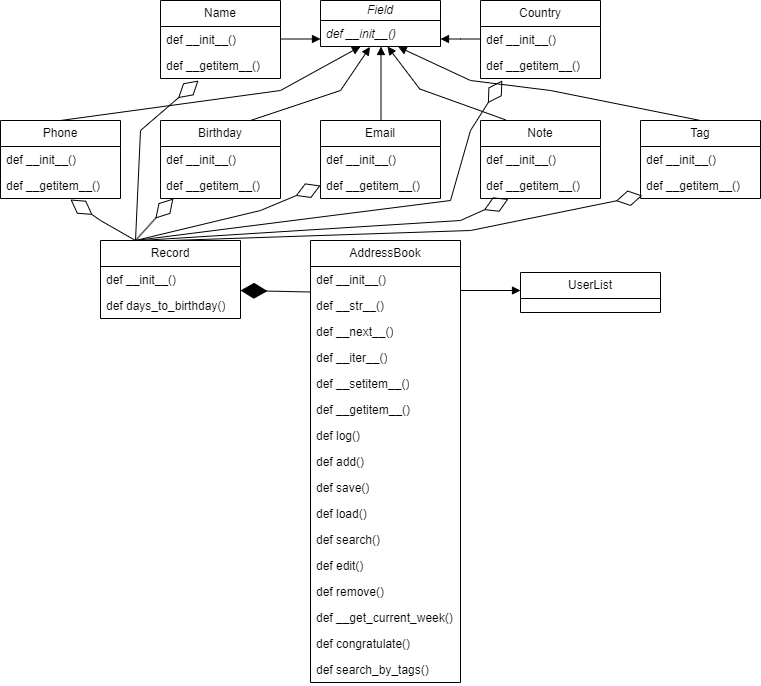

The diagram above was exported from draw.io. Its source (the exported page's mxGraphModel, read from the mxfile embedded in the PNG):
<mxGraphModel dx="880" dy="1659" grid="1" gridSize="10" guides="1" tooltips="1" connect="1" arrows="1" fold="1" page="1" pageScale="1" pageWidth="827" pageHeight="1169" math="0" shadow="0">
  <root>
    <mxCell id="0" />
    <mxCell id="1" parent="0" />
    <mxCell id="b-NefvIoeMUCSx1IPomo-1" value="&lt;i&gt;Field&lt;/i&gt;" style="swimlane;fontStyle=0;childLayout=stackLayout;horizontal=1;startSize=20;fillColor=none;horizontalStack=0;resizeParent=1;resizeParentMax=0;resizeLast=0;collapsible=1;marginBottom=0;whiteSpace=wrap;html=1;" parent="1" vertex="1">
      <mxGeometry x="320" y="-80" width="120" height="46" as="geometry" />
    </mxCell>
    <mxCell id="b-NefvIoeMUCSx1IPomo-2" value="&lt;i&gt;def __init__()&lt;/i&gt;" style="text;strokeColor=none;fillColor=none;align=left;verticalAlign=top;spacingLeft=4;spacingRight=4;overflow=hidden;rotatable=0;points=[[0,0.5],[1,0.5]];portConstraint=eastwest;whiteSpace=wrap;html=1;" parent="b-NefvIoeMUCSx1IPomo-1" vertex="1">
      <mxGeometry y="20" width="120" height="26" as="geometry" />
    </mxCell>
    <mxCell id="b-NefvIoeMUCSx1IPomo-5" value="Name" style="swimlane;fontStyle=0;childLayout=stackLayout;horizontal=1;startSize=26;fillColor=none;horizontalStack=0;resizeParent=1;resizeParentMax=0;resizeLast=0;collapsible=1;marginBottom=0;whiteSpace=wrap;html=1;" parent="1" vertex="1">
      <mxGeometry x="160" y="-80" width="120" height="78" as="geometry" />
    </mxCell>
    <mxCell id="b-NefvIoeMUCSx1IPomo-6" value="def __init__()" style="text;strokeColor=none;fillColor=none;align=left;verticalAlign=top;spacingLeft=4;spacingRight=4;overflow=hidden;rotatable=0;points=[[0,0.5],[1,0.5]];portConstraint=eastwest;whiteSpace=wrap;html=1;" parent="b-NefvIoeMUCSx1IPomo-5" vertex="1">
      <mxGeometry y="26" width="120" height="26" as="geometry" />
    </mxCell>
    <mxCell id="b-NefvIoeMUCSx1IPomo-7" value="def __getitem__()" style="text;strokeColor=none;fillColor=none;align=left;verticalAlign=top;spacingLeft=4;spacingRight=4;overflow=hidden;rotatable=0;points=[[0,0.5],[1,0.5]];portConstraint=eastwest;whiteSpace=wrap;html=1;" parent="b-NefvIoeMUCSx1IPomo-5" vertex="1">
      <mxGeometry y="52" width="120" height="26" as="geometry" />
    </mxCell>
    <mxCell id="b-NefvIoeMUCSx1IPomo-9" value="Phone" style="swimlane;fontStyle=0;childLayout=stackLayout;horizontal=1;startSize=26;fillColor=none;horizontalStack=0;resizeParent=1;resizeParentMax=0;resizeLast=0;collapsible=1;marginBottom=0;whiteSpace=wrap;html=1;" parent="1" vertex="1">
      <mxGeometry y="40" width="120" height="78" as="geometry" />
    </mxCell>
    <mxCell id="b-NefvIoeMUCSx1IPomo-10" value="def __init__()" style="text;strokeColor=none;fillColor=none;align=left;verticalAlign=top;spacingLeft=4;spacingRight=4;overflow=hidden;rotatable=0;points=[[0,0.5],[1,0.5]];portConstraint=eastwest;whiteSpace=wrap;html=1;" parent="b-NefvIoeMUCSx1IPomo-9" vertex="1">
      <mxGeometry y="26" width="120" height="26" as="geometry" />
    </mxCell>
    <mxCell id="b-NefvIoeMUCSx1IPomo-11" value="def __getitem__()" style="text;strokeColor=none;fillColor=none;align=left;verticalAlign=top;spacingLeft=4;spacingRight=4;overflow=hidden;rotatable=0;points=[[0,0.5],[1,0.5]];portConstraint=eastwest;whiteSpace=wrap;html=1;" parent="b-NefvIoeMUCSx1IPomo-9" vertex="1">
      <mxGeometry y="52" width="120" height="26" as="geometry" />
    </mxCell>
    <mxCell id="b-NefvIoeMUCSx1IPomo-13" value="Birthday" style="swimlane;fontStyle=0;childLayout=stackLayout;horizontal=1;startSize=26;fillColor=none;horizontalStack=0;resizeParent=1;resizeParentMax=0;resizeLast=0;collapsible=1;marginBottom=0;whiteSpace=wrap;html=1;" parent="1" vertex="1">
      <mxGeometry x="160" y="40" width="120" height="78" as="geometry" />
    </mxCell>
    <mxCell id="b-NefvIoeMUCSx1IPomo-14" value="def __init__()" style="text;strokeColor=none;fillColor=none;align=left;verticalAlign=top;spacingLeft=4;spacingRight=4;overflow=hidden;rotatable=0;points=[[0,0.5],[1,0.5]];portConstraint=eastwest;whiteSpace=wrap;html=1;" parent="b-NefvIoeMUCSx1IPomo-13" vertex="1">
      <mxGeometry y="26" width="120" height="26" as="geometry" />
    </mxCell>
    <mxCell id="b-NefvIoeMUCSx1IPomo-15" value="def __getitem__()" style="text;strokeColor=none;fillColor=none;align=left;verticalAlign=top;spacingLeft=4;spacingRight=4;overflow=hidden;rotatable=0;points=[[0,0.5],[1,0.5]];portConstraint=eastwest;whiteSpace=wrap;html=1;" parent="b-NefvIoeMUCSx1IPomo-13" vertex="1">
      <mxGeometry y="52" width="120" height="26" as="geometry" />
    </mxCell>
    <mxCell id="b-NefvIoeMUCSx1IPomo-17" value="Email" style="swimlane;fontStyle=0;childLayout=stackLayout;horizontal=1;startSize=26;fillColor=none;horizontalStack=0;resizeParent=1;resizeParentMax=0;resizeLast=0;collapsible=1;marginBottom=0;whiteSpace=wrap;html=1;" parent="1" vertex="1">
      <mxGeometry x="320" y="40" width="120" height="78" as="geometry" />
    </mxCell>
    <mxCell id="b-NefvIoeMUCSx1IPomo-18" value="def __init__()" style="text;strokeColor=none;fillColor=none;align=left;verticalAlign=top;spacingLeft=4;spacingRight=4;overflow=hidden;rotatable=0;points=[[0,0.5],[1,0.5]];portConstraint=eastwest;whiteSpace=wrap;html=1;" parent="b-NefvIoeMUCSx1IPomo-17" vertex="1">
      <mxGeometry y="26" width="120" height="26" as="geometry" />
    </mxCell>
    <mxCell id="b-NefvIoeMUCSx1IPomo-19" value="def __getitem__()" style="text;strokeColor=none;fillColor=none;align=left;verticalAlign=top;spacingLeft=4;spacingRight=4;overflow=hidden;rotatable=0;points=[[0,0.5],[1,0.5]];portConstraint=eastwest;whiteSpace=wrap;html=1;" parent="b-NefvIoeMUCSx1IPomo-17" vertex="1">
      <mxGeometry y="52" width="120" height="26" as="geometry" />
    </mxCell>
    <mxCell id="b-NefvIoeMUCSx1IPomo-21" value="Note" style="swimlane;fontStyle=0;childLayout=stackLayout;horizontal=1;startSize=26;fillColor=none;horizontalStack=0;resizeParent=1;resizeParentMax=0;resizeLast=0;collapsible=1;marginBottom=0;whiteSpace=wrap;html=1;" parent="1" vertex="1">
      <mxGeometry x="480" y="40" width="120" height="78" as="geometry" />
    </mxCell>
    <mxCell id="b-NefvIoeMUCSx1IPomo-22" value="def __init__()" style="text;strokeColor=none;fillColor=none;align=left;verticalAlign=top;spacingLeft=4;spacingRight=4;overflow=hidden;rotatable=0;points=[[0,0.5],[1,0.5]];portConstraint=eastwest;whiteSpace=wrap;html=1;" parent="b-NefvIoeMUCSx1IPomo-21" vertex="1">
      <mxGeometry y="26" width="120" height="26" as="geometry" />
    </mxCell>
    <mxCell id="b-NefvIoeMUCSx1IPomo-23" value="def __getitem__()" style="text;strokeColor=none;fillColor=none;align=left;verticalAlign=top;spacingLeft=4;spacingRight=4;overflow=hidden;rotatable=0;points=[[0,0.5],[1,0.5]];portConstraint=eastwest;whiteSpace=wrap;html=1;" parent="b-NefvIoeMUCSx1IPomo-21" vertex="1">
      <mxGeometry y="52" width="120" height="26" as="geometry" />
    </mxCell>
    <mxCell id="b-NefvIoeMUCSx1IPomo-25" value="Country" style="swimlane;fontStyle=0;childLayout=stackLayout;horizontal=1;startSize=26;fillColor=none;horizontalStack=0;resizeParent=1;resizeParentMax=0;resizeLast=0;collapsible=1;marginBottom=0;whiteSpace=wrap;html=1;" parent="1" vertex="1">
      <mxGeometry x="480" y="-80" width="120" height="78" as="geometry" />
    </mxCell>
    <mxCell id="b-NefvIoeMUCSx1IPomo-26" value="def __init__()" style="text;strokeColor=none;fillColor=none;align=left;verticalAlign=top;spacingLeft=4;spacingRight=4;overflow=hidden;rotatable=0;points=[[0,0.5],[1,0.5]];portConstraint=eastwest;whiteSpace=wrap;html=1;" parent="b-NefvIoeMUCSx1IPomo-25" vertex="1">
      <mxGeometry y="26" width="120" height="26" as="geometry" />
    </mxCell>
    <mxCell id="b-NefvIoeMUCSx1IPomo-27" value="def __getitem__()" style="text;strokeColor=none;fillColor=none;align=left;verticalAlign=top;spacingLeft=4;spacingRight=4;overflow=hidden;rotatable=0;points=[[0,0.5],[1,0.5]];portConstraint=eastwest;whiteSpace=wrap;html=1;" parent="b-NefvIoeMUCSx1IPomo-25" vertex="1">
      <mxGeometry y="52" width="120" height="26" as="geometry" />
    </mxCell>
    <mxCell id="b-NefvIoeMUCSx1IPomo-29" value="Tag" style="swimlane;fontStyle=0;childLayout=stackLayout;horizontal=1;startSize=26;fillColor=none;horizontalStack=0;resizeParent=1;resizeParentMax=0;resizeLast=0;collapsible=1;marginBottom=0;whiteSpace=wrap;html=1;" parent="1" vertex="1">
      <mxGeometry x="640" y="40" width="120" height="78" as="geometry" />
    </mxCell>
    <mxCell id="b-NefvIoeMUCSx1IPomo-30" value="def __init__()" style="text;strokeColor=none;fillColor=none;align=left;verticalAlign=top;spacingLeft=4;spacingRight=4;overflow=hidden;rotatable=0;points=[[0,0.5],[1,0.5]];portConstraint=eastwest;whiteSpace=wrap;html=1;" parent="b-NefvIoeMUCSx1IPomo-29" vertex="1">
      <mxGeometry y="26" width="120" height="26" as="geometry" />
    </mxCell>
    <mxCell id="b-NefvIoeMUCSx1IPomo-31" value="def __getitem__()" style="text;strokeColor=none;fillColor=none;align=left;verticalAlign=top;spacingLeft=4;spacingRight=4;overflow=hidden;rotatable=0;points=[[0,0.5],[1,0.5]];portConstraint=eastwest;whiteSpace=wrap;html=1;" parent="b-NefvIoeMUCSx1IPomo-29" vertex="1">
      <mxGeometry y="52" width="120" height="26" as="geometry" />
    </mxCell>
    <mxCell id="b-NefvIoeMUCSx1IPomo-33" value="Record" style="swimlane;fontStyle=0;childLayout=stackLayout;horizontal=1;startSize=26;fillColor=none;horizontalStack=0;resizeParent=1;resizeParentMax=0;resizeLast=0;collapsible=1;marginBottom=0;whiteSpace=wrap;html=1;" parent="1" vertex="1">
      <mxGeometry x="100" y="160" width="140" height="78" as="geometry" />
    </mxCell>
    <mxCell id="b-NefvIoeMUCSx1IPomo-34" value="def __init__()" style="text;strokeColor=none;fillColor=none;align=left;verticalAlign=top;spacingLeft=4;spacingRight=4;overflow=hidden;rotatable=0;points=[[0,0.5],[1,0.5]];portConstraint=eastwest;whiteSpace=wrap;html=1;" parent="b-NefvIoeMUCSx1IPomo-33" vertex="1">
      <mxGeometry y="26" width="140" height="26" as="geometry" />
    </mxCell>
    <mxCell id="b-NefvIoeMUCSx1IPomo-35" value="def days_to_birthday()" style="text;strokeColor=none;fillColor=none;align=left;verticalAlign=top;spacingLeft=4;spacingRight=4;overflow=hidden;rotatable=0;points=[[0,0.5],[1,0.5]];portConstraint=eastwest;whiteSpace=wrap;html=1;" parent="b-NefvIoeMUCSx1IPomo-33" vertex="1">
      <mxGeometry y="52" width="140" height="26" as="geometry" />
    </mxCell>
    <mxCell id="b-NefvIoeMUCSx1IPomo-37" value="AddressBook" style="swimlane;fontStyle=0;childLayout=stackLayout;horizontal=1;startSize=26;fillColor=none;horizontalStack=0;resizeParent=1;resizeParentMax=0;resizeLast=0;collapsible=1;marginBottom=0;whiteSpace=wrap;html=1;" parent="1" vertex="1">
      <mxGeometry x="310" y="160" width="150" height="442" as="geometry" />
    </mxCell>
    <mxCell id="b-NefvIoeMUCSx1IPomo-38" value="def __init__()" style="text;strokeColor=none;fillColor=none;align=left;verticalAlign=top;spacingLeft=4;spacingRight=4;overflow=hidden;rotatable=0;points=[[0,0.5],[1,0.5]];portConstraint=eastwest;whiteSpace=wrap;html=1;" parent="b-NefvIoeMUCSx1IPomo-37" vertex="1">
      <mxGeometry y="26" width="150" height="26" as="geometry" />
    </mxCell>
    <mxCell id="b-NefvIoeMUCSx1IPomo-39" value="def __str__()" style="text;strokeColor=none;fillColor=none;align=left;verticalAlign=top;spacingLeft=4;spacingRight=4;overflow=hidden;rotatable=0;points=[[0,0.5],[1,0.5]];portConstraint=eastwest;whiteSpace=wrap;html=1;" parent="b-NefvIoeMUCSx1IPomo-37" vertex="1">
      <mxGeometry y="52" width="150" height="26" as="geometry" />
    </mxCell>
    <mxCell id="b-NefvIoeMUCSx1IPomo-40" value="def __next__()" style="text;strokeColor=none;fillColor=none;align=left;verticalAlign=top;spacingLeft=4;spacingRight=4;overflow=hidden;rotatable=0;points=[[0,0.5],[1,0.5]];portConstraint=eastwest;whiteSpace=wrap;html=1;" parent="b-NefvIoeMUCSx1IPomo-37" vertex="1">
      <mxGeometry y="78" width="150" height="26" as="geometry" />
    </mxCell>
    <mxCell id="ahfi0YRieYcVBjPdPYzQ-4" value="def __iter__()" style="text;strokeColor=none;fillColor=none;align=left;verticalAlign=top;spacingLeft=4;spacingRight=4;overflow=hidden;rotatable=0;points=[[0,0.5],[1,0.5]];portConstraint=eastwest;whiteSpace=wrap;html=1;" vertex="1" parent="b-NefvIoeMUCSx1IPomo-37">
      <mxGeometry y="104" width="150" height="26" as="geometry" />
    </mxCell>
    <mxCell id="ahfi0YRieYcVBjPdPYzQ-5" value="def __setitem__()" style="text;strokeColor=none;fillColor=none;align=left;verticalAlign=top;spacingLeft=4;spacingRight=4;overflow=hidden;rotatable=0;points=[[0,0.5],[1,0.5]];portConstraint=eastwest;whiteSpace=wrap;html=1;" vertex="1" parent="b-NefvIoeMUCSx1IPomo-37">
      <mxGeometry y="130" width="150" height="26" as="geometry" />
    </mxCell>
    <mxCell id="ahfi0YRieYcVBjPdPYzQ-6" value="def __getitem__()" style="text;strokeColor=none;fillColor=none;align=left;verticalAlign=top;spacingLeft=4;spacingRight=4;overflow=hidden;rotatable=0;points=[[0,0.5],[1,0.5]];portConstraint=eastwest;whiteSpace=wrap;html=1;" vertex="1" parent="b-NefvIoeMUCSx1IPomo-37">
      <mxGeometry y="156" width="150" height="26" as="geometry" />
    </mxCell>
    <mxCell id="ahfi0YRieYcVBjPdPYzQ-7" value="def log()" style="text;strokeColor=none;fillColor=none;align=left;verticalAlign=top;spacingLeft=4;spacingRight=4;overflow=hidden;rotatable=0;points=[[0,0.5],[1,0.5]];portConstraint=eastwest;whiteSpace=wrap;html=1;" vertex="1" parent="b-NefvIoeMUCSx1IPomo-37">
      <mxGeometry y="182" width="150" height="26" as="geometry" />
    </mxCell>
    <mxCell id="ahfi0YRieYcVBjPdPYzQ-8" value="def add()" style="text;strokeColor=none;fillColor=none;align=left;verticalAlign=top;spacingLeft=4;spacingRight=4;overflow=hidden;rotatable=0;points=[[0,0.5],[1,0.5]];portConstraint=eastwest;whiteSpace=wrap;html=1;" vertex="1" parent="b-NefvIoeMUCSx1IPomo-37">
      <mxGeometry y="208" width="150" height="26" as="geometry" />
    </mxCell>
    <mxCell id="ahfi0YRieYcVBjPdPYzQ-9" value="def save()" style="text;strokeColor=none;fillColor=none;align=left;verticalAlign=top;spacingLeft=4;spacingRight=4;overflow=hidden;rotatable=0;points=[[0,0.5],[1,0.5]];portConstraint=eastwest;whiteSpace=wrap;html=1;" vertex="1" parent="b-NefvIoeMUCSx1IPomo-37">
      <mxGeometry y="234" width="150" height="26" as="geometry" />
    </mxCell>
    <mxCell id="ahfi0YRieYcVBjPdPYzQ-10" value="def load()" style="text;strokeColor=none;fillColor=none;align=left;verticalAlign=top;spacingLeft=4;spacingRight=4;overflow=hidden;rotatable=0;points=[[0,0.5],[1,0.5]];portConstraint=eastwest;whiteSpace=wrap;html=1;" vertex="1" parent="b-NefvIoeMUCSx1IPomo-37">
      <mxGeometry y="260" width="150" height="26" as="geometry" />
    </mxCell>
    <mxCell id="ahfi0YRieYcVBjPdPYzQ-11" value="def search()" style="text;strokeColor=none;fillColor=none;align=left;verticalAlign=top;spacingLeft=4;spacingRight=4;overflow=hidden;rotatable=0;points=[[0,0.5],[1,0.5]];portConstraint=eastwest;whiteSpace=wrap;html=1;" vertex="1" parent="b-NefvIoeMUCSx1IPomo-37">
      <mxGeometry y="286" width="150" height="26" as="geometry" />
    </mxCell>
    <mxCell id="ahfi0YRieYcVBjPdPYzQ-12" value="def edit()" style="text;strokeColor=none;fillColor=none;align=left;verticalAlign=top;spacingLeft=4;spacingRight=4;overflow=hidden;rotatable=0;points=[[0,0.5],[1,0.5]];portConstraint=eastwest;whiteSpace=wrap;html=1;" vertex="1" parent="b-NefvIoeMUCSx1IPomo-37">
      <mxGeometry y="312" width="150" height="26" as="geometry" />
    </mxCell>
    <mxCell id="ahfi0YRieYcVBjPdPYzQ-13" value="def remove()" style="text;strokeColor=none;fillColor=none;align=left;verticalAlign=top;spacingLeft=4;spacingRight=4;overflow=hidden;rotatable=0;points=[[0,0.5],[1,0.5]];portConstraint=eastwest;whiteSpace=wrap;html=1;" vertex="1" parent="b-NefvIoeMUCSx1IPomo-37">
      <mxGeometry y="338" width="150" height="26" as="geometry" />
    </mxCell>
    <mxCell id="ahfi0YRieYcVBjPdPYzQ-14" value="def __get_current_week()" style="text;strokeColor=none;fillColor=none;align=left;verticalAlign=top;spacingLeft=4;spacingRight=4;overflow=hidden;rotatable=0;points=[[0,0.5],[1,0.5]];portConstraint=eastwest;whiteSpace=wrap;html=1;" vertex="1" parent="b-NefvIoeMUCSx1IPomo-37">
      <mxGeometry y="364" width="150" height="26" as="geometry" />
    </mxCell>
    <mxCell id="ahfi0YRieYcVBjPdPYzQ-15" value="def congratulate()" style="text;strokeColor=none;fillColor=none;align=left;verticalAlign=top;spacingLeft=4;spacingRight=4;overflow=hidden;rotatable=0;points=[[0,0.5],[1,0.5]];portConstraint=eastwest;whiteSpace=wrap;html=1;" vertex="1" parent="b-NefvIoeMUCSx1IPomo-37">
      <mxGeometry y="390" width="150" height="26" as="geometry" />
    </mxCell>
    <mxCell id="ahfi0YRieYcVBjPdPYzQ-16" value="def search_by_tags()" style="text;strokeColor=none;fillColor=none;align=left;verticalAlign=top;spacingLeft=4;spacingRight=4;overflow=hidden;rotatable=0;points=[[0,0.5],[1,0.5]];portConstraint=eastwest;whiteSpace=wrap;html=1;" vertex="1" parent="b-NefvIoeMUCSx1IPomo-37">
      <mxGeometry y="416" width="150" height="26" as="geometry" />
    </mxCell>
    <mxCell id="b-NefvIoeMUCSx1IPomo-41" value="UserList" style="swimlane;fontStyle=0;childLayout=stackLayout;horizontal=1;startSize=26;fillColor=none;horizontalStack=0;resizeParent=1;resizeParentMax=0;resizeLast=0;collapsible=1;marginBottom=0;whiteSpace=wrap;html=1;" parent="1" vertex="1">
      <mxGeometry x="520" y="192" width="140" height="40" as="geometry" />
    </mxCell>
    <mxCell id="b-NefvIoeMUCSx1IPomo-46" value="" style="endArrow=block;endFill=1;html=1;edgeStyle=orthogonalEdgeStyle;align=left;verticalAlign=top;rounded=0;entryX=0.508;entryY=1.115;entryDx=0;entryDy=0;entryPerimeter=0;exitX=0.5;exitY=0;exitDx=0;exitDy=0;" parent="1" source="b-NefvIoeMUCSx1IPomo-17" edge="1">
      <mxGeometry x="-1" relative="1" as="geometry">
        <mxPoint x="379.52" y="37.01" as="sourcePoint" />
        <mxPoint x="380.48" y="-33.99999999999999" as="targetPoint" />
        <Array as="points">
          <mxPoint x="380" y="-34" />
        </Array>
      </mxGeometry>
    </mxCell>
    <mxCell id="b-NefvIoeMUCSx1IPomo-52" value="" style="html=1;verticalAlign=bottom;endArrow=block;curved=0;rounded=0;" parent="1" edge="1">
      <mxGeometry width="80" relative="1" as="geometry">
        <mxPoint x="280" y="-41.5" as="sourcePoint" />
        <mxPoint x="320" y="-41.5" as="targetPoint" />
      </mxGeometry>
    </mxCell>
    <mxCell id="b-NefvIoeMUCSx1IPomo-53" value="" style="html=1;verticalAlign=bottom;endArrow=block;curved=0;rounded=0;" parent="1" edge="1">
      <mxGeometry width="80" relative="1" as="geometry">
        <mxPoint x="480" y="-41.5" as="sourcePoint" />
        <mxPoint x="440" y="-41.5" as="targetPoint" />
        <Array as="points">
          <mxPoint x="460" y="-41.5" />
        </Array>
      </mxGeometry>
    </mxCell>
    <mxCell id="b-NefvIoeMUCSx1IPomo-54" value="" style="html=1;verticalAlign=bottom;endArrow=block;curved=0;rounded=0;entryX=0.565;entryY=1.06;entryDx=0;entryDy=0;entryPerimeter=0;exitX=0.21;exitY=-0.008;exitDx=0;exitDy=0;exitPerimeter=0;" parent="1" source="b-NefvIoeMUCSx1IPomo-21" edge="1">
      <mxGeometry width="80" relative="1" as="geometry">
        <mxPoint x="439.2" y="8.44" as="sourcePoint" />
        <mxPoint x="386.99999999999994" y="-33.99999999999983" as="targetPoint" />
        <Array as="points">
          <mxPoint x="419.2" y="8.44" />
        </Array>
      </mxGeometry>
    </mxCell>
    <mxCell id="b-NefvIoeMUCSx1IPomo-55" value="" style="html=1;verticalAlign=bottom;endArrow=block;curved=0;rounded=0;exitX=0.5;exitY=0;exitDx=0;exitDy=0;entryX=0.647;entryY=1.013;entryDx=0;entryDy=0;entryPerimeter=0;" parent="1" source="b-NefvIoeMUCSx1IPomo-29" target="b-NefvIoeMUCSx1IPomo-2" edge="1">
      <mxGeometry width="80" relative="1" as="geometry">
        <mxPoint x="570" y="10" as="sourcePoint" />
        <mxPoint x="400" y="-30" as="targetPoint" />
        <Array as="points">
          <mxPoint x="550" y="10" />
          <mxPoint x="470" />
        </Array>
      </mxGeometry>
    </mxCell>
    <mxCell id="b-NefvIoeMUCSx1IPomo-56" value="" style="html=1;verticalAlign=bottom;endArrow=block;curved=0;rounded=0;exitX=0.5;exitY=0;exitDx=0;exitDy=0;entryX=0.25;entryY=1.154;entryDx=0;entryDy=0;entryPerimeter=0;" parent="1" source="b-NefvIoeMUCSx1IPomo-9" edge="1">
      <mxGeometry width="80" relative="1" as="geometry">
        <mxPoint x="59.999999999999964" y="32.021999999999935" as="sourcePoint" />
        <mxPoint x="359.96" y="-33.99599999999987" as="targetPoint" />
        <Array as="points">
          <mxPoint x="280" y="10" />
        </Array>
      </mxGeometry>
    </mxCell>
    <mxCell id="b-NefvIoeMUCSx1IPomo-57" value="" style="html=1;verticalAlign=bottom;endArrow=block;curved=0;rounded=0;entryX=0.413;entryY=1.015;entryDx=0;entryDy=0;entryPerimeter=0;exitX=0.75;exitY=0;exitDx=0;exitDy=0;" parent="1" source="b-NefvIoeMUCSx1IPomo-13" target="b-NefvIoeMUCSx1IPomo-2" edge="1">
      <mxGeometry width="80" relative="1" as="geometry">
        <mxPoint x="320" y="10" as="sourcePoint" />
        <mxPoint x="370" y="-30" as="targetPoint" />
        <Array as="points">
          <mxPoint x="340" y="10" />
        </Array>
      </mxGeometry>
    </mxCell>
    <mxCell id="b-NefvIoeMUCSx1IPomo-58" value="" style="endArrow=diamondThin;endFill=0;endSize=24;html=1;rounded=0;exitX=0.25;exitY=0;exitDx=0;exitDy=0;entryX=0.583;entryY=1.038;entryDx=0;entryDy=0;entryPerimeter=0;" parent="1" source="b-NefvIoeMUCSx1IPomo-33" target="b-NefvIoeMUCSx1IPomo-11" edge="1">
      <mxGeometry width="160" relative="1" as="geometry">
        <mxPoint x="240" y="70" as="sourcePoint" />
        <mxPoint x="400" y="70" as="targetPoint" />
        <Array as="points">
          <mxPoint x="100" y="140" />
        </Array>
      </mxGeometry>
    </mxCell>
    <mxCell id="b-NefvIoeMUCSx1IPomo-59" value="" style="endArrow=diamondThin;endFill=0;endSize=24;html=1;rounded=0;exitX=0.25;exitY=0;exitDx=0;exitDy=0;entryX=0.317;entryY=1.077;entryDx=0;entryDy=0;entryPerimeter=0;" parent="1" source="b-NefvIoeMUCSx1IPomo-33" target="b-NefvIoeMUCSx1IPomo-7" edge="1">
      <mxGeometry width="160" relative="1" as="geometry">
        <mxPoint x="240" y="70" as="sourcePoint" />
        <mxPoint x="400" y="70" as="targetPoint" />
        <Array as="points">
          <mxPoint x="140" y="50" />
        </Array>
      </mxGeometry>
    </mxCell>
    <mxCell id="b-NefvIoeMUCSx1IPomo-65" value="" style="endArrow=diamondThin;endFill=0;endSize=24;html=1;rounded=0;exitX=0.25;exitY=0;exitDx=0;exitDy=0;entryX=0.108;entryY=1;entryDx=0;entryDy=0;entryPerimeter=0;" parent="1" source="b-NefvIoeMUCSx1IPomo-33" target="b-NefvIoeMUCSx1IPomo-15" edge="1">
      <mxGeometry width="160" relative="1" as="geometry">
        <mxPoint x="240" y="70" as="sourcePoint" />
        <mxPoint x="400" y="70" as="targetPoint" />
      </mxGeometry>
    </mxCell>
    <mxCell id="b-NefvIoeMUCSx1IPomo-66" value="" style="endArrow=diamondThin;endFill=0;endSize=24;html=1;rounded=0;exitX=0.25;exitY=0;exitDx=0;exitDy=0;entryX=0;entryY=0.5;entryDx=0;entryDy=0;" parent="1" source="b-NefvIoeMUCSx1IPomo-33" target="b-NefvIoeMUCSx1IPomo-19" edge="1">
      <mxGeometry width="160" relative="1" as="geometry">
        <mxPoint x="190" y="100" as="sourcePoint" />
        <mxPoint x="350" y="100" as="targetPoint" />
        <Array as="points">
          <mxPoint x="260" y="130" />
        </Array>
      </mxGeometry>
    </mxCell>
    <mxCell id="b-NefvIoeMUCSx1IPomo-67" value="" style="endArrow=diamondThin;endFill=0;endSize=24;html=1;rounded=0;exitX=0.25;exitY=0;exitDx=0;exitDy=0;entryX=0.182;entryY=1.073;entryDx=0;entryDy=0;entryPerimeter=0;" parent="1" source="b-NefvIoeMUCSx1IPomo-33" target="b-NefvIoeMUCSx1IPomo-27" edge="1">
      <mxGeometry width="160" relative="1" as="geometry">
        <mxPoint x="190" y="100" as="sourcePoint" />
        <mxPoint x="350" y="100" as="targetPoint" />
        <Array as="points">
          <mxPoint x="450" y="120" />
          <mxPoint x="470" y="50" />
        </Array>
      </mxGeometry>
    </mxCell>
    <mxCell id="b-NefvIoeMUCSx1IPomo-68" value="" style="endArrow=diamondThin;endFill=0;endSize=24;html=1;rounded=0;entryX=0.233;entryY=1.02;entryDx=0;entryDy=0;entryPerimeter=0;" parent="1" target="b-NefvIoeMUCSx1IPomo-23" edge="1">
      <mxGeometry width="160" relative="1" as="geometry">
        <mxPoint x="140" y="160" as="sourcePoint" />
        <mxPoint x="440" y="100" as="targetPoint" />
        <Array as="points">
          <mxPoint x="460" y="140" />
        </Array>
      </mxGeometry>
    </mxCell>
    <mxCell id="b-NefvIoeMUCSx1IPomo-69" value="" style="endArrow=diamondThin;endFill=0;endSize=24;html=1;rounded=0;exitX=0.5;exitY=0;exitDx=0;exitDy=0;entryX=0.015;entryY=0.887;entryDx=0;entryDy=0;entryPerimeter=0;" parent="1" source="b-NefvIoeMUCSx1IPomo-33" target="b-NefvIoeMUCSx1IPomo-31" edge="1">
      <mxGeometry width="160" relative="1" as="geometry">
        <mxPoint x="280" y="100" as="sourcePoint" />
        <mxPoint x="440" y="100" as="targetPoint" />
        <Array as="points">
          <mxPoint x="470" y="150" />
        </Array>
      </mxGeometry>
    </mxCell>
    <mxCell id="ahfi0YRieYcVBjPdPYzQ-2" value="" style="endArrow=diamondThin;endFill=1;endSize=24;html=1;rounded=0;" edge="1" parent="1">
      <mxGeometry width="160" relative="1" as="geometry">
        <mxPoint x="310" y="211.5" as="sourcePoint" />
        <mxPoint x="240" y="210" as="targetPoint" />
      </mxGeometry>
    </mxCell>
    <mxCell id="ahfi0YRieYcVBjPdPYzQ-3" value="" style="html=1;verticalAlign=bottom;endArrow=block;curved=0;rounded=0;" edge="1" parent="1">
      <mxGeometry width="80" relative="1" as="geometry">
        <mxPoint x="460" y="210" as="sourcePoint" />
        <mxPoint x="520" y="210" as="targetPoint" />
      </mxGeometry>
    </mxCell>
  </root>
</mxGraphModel>